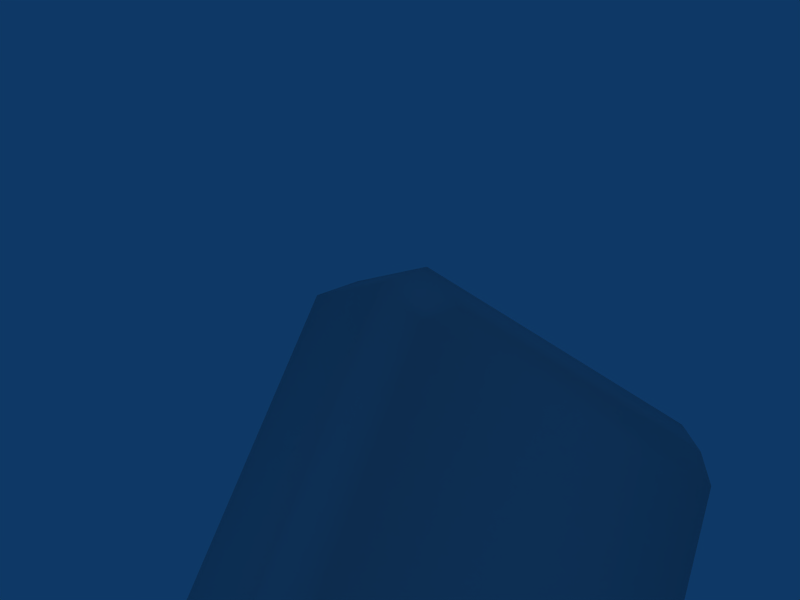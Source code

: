 # Source: TileMed.blend  (saved by Blender 2.49.2; exported with 4.5.12 LTS)
import bpy
from mathutils import Matrix  # noqa: F401  (used for matrix-valued properties, if any)

bpy.ops.wm.read_factory_settings(use_empty=True)
scene = bpy.context.scene
scene.name = 'Scene'

# ---- collections
col_collection_1 = bpy.data.collections.new('Collection 1'); scene.collection.children.link(col_collection_1)

# ---- materials (node trees are filled in below, after node groups)
mat_material_002 = bpy.data.materials.new('Material.002')
mat_material_002.alpha_threshold = 0.0
mat_material_002.roughness = 0.5
mat_material_002.line_color = (0.0, 0.0, 0.0, 1.0)

# ---- material node trees

# ---- world
world_world = bpy.data.worlds.new('World'); scene.world = world_world
world_world.color = (0.05656, 0.2208, 0.4)
world_world.use_sun_shadow = False
world_world.sun_shadow_jitter_overblur = 0.0
world_world.cycles.sampling_method = 'MANUAL'
world_world.cycles.sample_map_resolution = 256

# ---- cameras
cam_camera = bpy.data.cameras.new('Camera')
cam_camera.passepartout_alpha = 0.2
cam_camera.clip_end = 100.0
cam_camera.lens = 35.0
cam_camera.ortho_scale = 7.314
cam_camera.show_passepartout = False
cam_camera.show_safe_areas = True
cam_camera.dof.focus_distance = 0.0
cam_camera.dof.aperture_fstop = 128.0

# ---- lights
light_spot = bpy.data.lights.new('Spot', 'POINT')
light_spot.transmission_factor = 0.0
light_spot.cutoff_distance = 30.0
light_spot.energy = 100.0
light_spot.shadow_buffer_clip_start = 1.001
light_spot.shadow_soft_size = 1.0
light_spot.shadow_maximum_resolution = 0.006
light_spot.use_absolute_resolution = True
light_spot.cycles.use_multiple_importance_sampling = False

# ---- meshes
me_tilemed = bpy.data.meshes.new('TileMed')
me_tilemed.from_pydata([(-1.581, -0.553, 2.874), (-1.581, -0.553, -2.874), (-1.581, 0.553, 2.874), (-1.581, 0.553, -2.874), (1.581, -0.553, 2.874), (1.581, -0.553, -2.874), (1.581, 0.553, 2.874), (1.581, 0.553, -2.874), (-1.879, -0.553, 2.583), (-1.879, -0.553, -2.583), (-1.879, 0.553, 2.583), (-1.879, 0.553, -2.583), (1.879, -0.553, 2.583), (1.879, -0.553, -2.583), (1.879, 0.553, 2.583), (1.879, 0.553, -2.583), (-1.668, -0.9487, 2.352), (-1.668, -0.9487, -2.352), (-1.668, 0.9487, 2.352), (-1.668, 0.9487, -2.352), (1.668, -0.9487, 2.352), (1.668, -0.9487, -2.352), (1.668, 0.9487, 2.352), (1.668, 0.9487, -2.352), (-1.427, -0.9487, 2.581), (-1.427, -0.9487, -2.581), (-1.427, 0.9487, 2.581), (-1.427, 0.9487, -2.581), (1.427, -0.9487, 2.581), (1.427, -0.9487, -2.581), (1.427, 0.9487, 2.581), (1.427, 0.9487, -2.581)], [], [(19, 11, 10, 18), (11, 9, 8, 10), (9, 17, 16, 8), (21, 13, 12, 20), (13, 15, 14, 12), (15, 23, 22, 14), (30, 26, 2, 6), (0, 4, 6, 2), (4, 0, 24, 28), (29, 25, 1, 5), (5, 1, 3, 7), (7, 3, 27, 31), (2, 26, 18, 10), (0, 2, 10, 8), (0, 8, 16, 24), (6, 14, 22, 30), (4, 12, 14, 6), (4, 28, 20, 12), (3, 11, 19, 27), (1, 9, 11, 3), (1, 25, 17, 9), (5, 13, 21, 29), (5, 7, 15, 13), (7, 31, 23, 15), (18, 22, 23, 19), (27, 19, 23, 31), (26, 30, 22, 18), (16, 17, 21, 20), (25, 29, 21, 17), (24, 16, 20, 28)])
me_tilemed.polygons.foreach_set('use_smooth', [True] * 30)
_uv = me_tilemed.uv_layers.new(name='UVTex')
_uv.uv.foreach_set('vector', [0.635, 0.1133, 0.6999, 0.07203, 0.6999, 0.9946, 0.635, 0.9534, 0.6999, 0.07203, 0.8974, 0.07203, 0.8974, 0.9946, 0.6999, 0.9946, 0.8974, 0.07203, 0.9623, 0.1133, 0.9623, 0.9534, 0.8974, 0.9946, 0.9623, 0.9533, 0.8974, 0.9945, 0.8974, 0.07198, 0.9623, 0.1132, 0.8974, 0.9945, 0.6999, 0.9945, 0.6999, 0.07198, 0.8974, 0.07198, 0.6999, 0.9945, 0.6349, 0.9533, 0.6349, 0.1132, 0.6999, 0.07198, 0.6485, 0.8779, 0.6536, 0.1857, 0.671, 0.1665, 0.6711, 0.9015, 0.9258, 0.165, 0.9259, 0.903, 0.6711, 0.9015, 0.671, 0.1665, 0.9259, 0.903, 0.9258, 0.165, 0.9496, 0.1881, 0.9497, 0.8802, 0.9494, 0.1915, 0.9494, 0.88, 0.9258, 0.9029, 0.9266, 0.1679, 0.9266, 0.1679, 0.9258, 0.9029, 0.6712, 0.9013, 0.672, 0.1663, 0.672, 0.1663, 0.6712, 0.9013, 0.6485, 0.8777, 0.6486, 0.1892, 0.671, 0.1665, 0.6536, 0.1857, 0.6334, 0.106, 0.656, 0.07014, 0.9258, 0.165, 0.671, 0.1665, 0.656, 0.07014, 0.9398, 0.0665, 0.9258, 0.165, 0.9398, 0.0665, 0.9648, 0.1026, 0.9496, 0.1881, 0.6711, 0.9015, 0.656, 0.9978, 0.6334, 0.9617, 0.6485, 0.8779, 0.9259, 0.903, 0.9398, 1.002, 0.656, 0.9978, 0.6711, 0.9015, 0.9259, 0.903, 0.9497, 0.8802, 0.9648, 0.9657, 0.9398, 1.002, 0.6712, 0.9013, 0.6561, 0.9977, 0.6334, 0.9616, 0.6485, 0.8777, 0.9258, 0.9029, 0.9402, 1.001, 0.6561, 0.9977, 0.6712, 0.9013, 0.9258, 0.9029, 0.9494, 0.88, 0.9646, 0.9649, 0.9402, 1.001, 0.9266, 0.1679, 0.9417, 0.07155, 0.9646, 0.1076, 0.9494, 0.1915, 0.9266, 0.1679, 0.672, 0.1663, 0.6576, 0.06819, 0.9417, 0.07155, 0.672, 0.1663, 0.6486, 0.1892, 0.6334, 0.1044, 0.6576, 0.06819, 5.696e-05, 0.09214, 0.6251, 0.09214, 0.6251, 0.9735, 5.711e-05, 0.9735, 0.04755, 1.0, 0.002498, 0.9574, 0.6251, 0.9574, 0.5801, 1.0, 0.04868, 0.06289, 0.5758, 0.06289, 0.6204, 0.1051, 0.004083, 0.1051, 7.115e-05, 0.9735, 7.115e-05, 0.09214, 0.6251, 0.09214, 0.6251, 0.9735, 0.04869, 0.06286, 0.5758, 0.06286, 0.6204, 0.1051, 0.004093, 0.1051, 0.04754, 1.0, 0.002495, 0.9574, 0.6251, 0.9574, 0.5801, 1.0])
me_tilemed.materials.append(mat_material_002)
me_tilemed.use_remesh_preserve_volume = False
me_tilemed.use_remesh_preserve_attributes = False
me_tilemed.use_mirror_vertex_groups = False
me_tilemed.update()

# ---- objects
ob_tilemed = bpy.data.objects.new('TileMed', me_tilemed)
ob_lamp = bpy.data.objects.new('Lamp', light_spot)
ob_camera = bpy.data.objects.new('Camera', cam_camera)

# ---- transforms, parenting, visibility, modifiers, constraints
ob_tilemed.location = (0.02266, 0.0, 0.0)
ob_tilemed.up_axis = 'Y'
ob_tilemed.lock_rotations_4d = False
ob_tilemed.empty_display_type = 'ARROWS'
ob_tilemed.color = (0.0, 0.0, 0.0, 1.0)
ob_tilemed.lineart.crease_threshold = 0.0
ob_lamp.location = (-8.061, -13.85, 5.904)
ob_lamp.rotation_euler = (0.6503, 0.05522, 1.866)
ob_lamp.lock_rotations_4d = False
ob_lamp.empty_display_type = 'ARROWS'
ob_lamp.color = (0.0, 0.0, 0.0, 0.0)
ob_lamp.lineart.crease_threshold = 0.0
ob_camera.location = (-4.214, -5.456, 0.7908)
ob_camera.rotation_euler = (1.897, -0.3548, -0.5958)
ob_camera.scale = (0.9738, 0.9952, 0.9816)
ob_camera.lock_rotations_4d = False
ob_camera.empty_display_type = 'ARROWS'
ob_camera.color = (0.0, 0.0, 0.0, 0.0)
ob_camera.display_type = 'WIRE'
ob_camera.lineart.crease_threshold = 0.0

# ---- collection membership
col_collection_1.objects.link(ob_tilemed)
col_collection_1.objects.link(ob_lamp)
col_collection_1.objects.link(ob_camera)

# ---- scene / render settings (as saved in the file)
scene.camera = ob_camera
scene.frame_start = 1; scene.frame_end = 250; scene.frame_set(81)
scene.render.engine = 'BLENDER_EEVEE_NEXT'
scene.render.image_settings.color_mode = 'RGB'
scene.render.image_settings.compression = 90
scene.render.resolution_x = 800
scene.render.resolution_y = 600
scene.render.pixel_aspect_x = 100.0
scene.render.pixel_aspect_y = 100.0
scene.render.fps = 25
scene.render.dither_intensity = 0.0
scene.render.use_compositing = False
scene.render.use_sequencer = False
scene.render.bake_margin = 2
scene.render.bake_bias = 0.0
scene.render.use_stamp_time = False
scene.render.use_stamp_date = False
scene.render.use_stamp_frame = False
scene.render.use_stamp_camera = False
scene.render.use_stamp_scene = False
scene.render.use_stamp_filename = False
scene.render.use_stamp_render_time = False
scene.render.stamp_font_size = 0
scene.cycles.use_denoising = False
scene.cycles.samples = 10
scene.cycles.sampling_pattern = 'TABULATED_SOBOL'
scene.cycles.light_sampling_threshold = 0.0
scene.cycles.use_adaptive_sampling = False
scene.cycles.use_light_tree = False
scene.cycles.blur_glossy = 0.0
scene.cycles.volume_bounces = 1
scene.cycles.pixel_filter_type = 'GAUSSIAN'
scene.cycles.sample_clamp_indirect = 0.0
scene.view_settings.view_transform = 'Raw'
bpy.context.view_layer.update()

